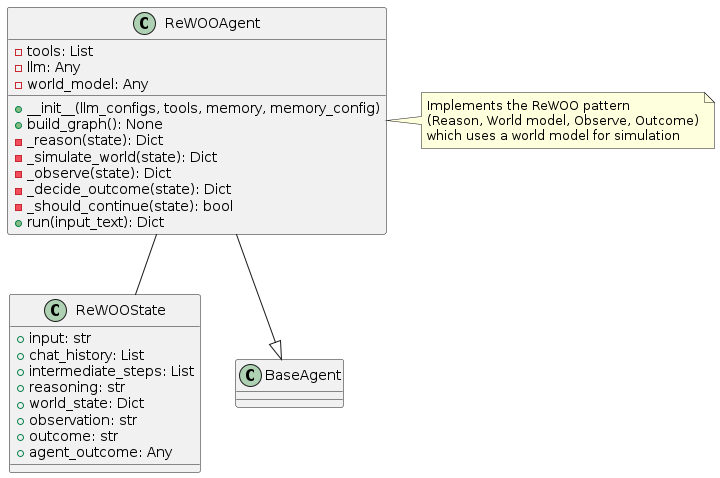

The diagram above was rendered by PlantUML. Its source (embedded in the PNG):
@startuml
class ReWOOState {
  +input: str
  +chat_history: List
  +intermediate_steps: List
  +reasoning: str
  +world_state: Dict
  +observation: str
  +outcome: str
  +agent_outcome: Any
}

class ReWOOAgent {
  -tools: List
  -llm: Any
  -world_model: Any
  
  +__init__(llm_configs, tools, memory, memory_config)
  +build_graph(): None
  -_reason(state): Dict
  -_simulate_world(state): Dict
  -_observe(state): Dict
  -_decide_outcome(state): Dict
  -_should_continue(state): bool
  +run(input_text): Dict
}

class BaseAgent {
}

ReWOOAgent --|> BaseAgent
ReWOOAgent -- ReWOOState

note right of ReWOOAgent
  Implements the ReWOO pattern
  (Reason, World model, Observe, Outcome)
  which uses a world model for simulation
end note
@enduml